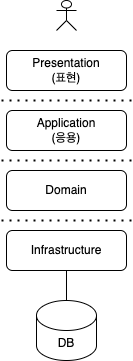

The diagram above was exported from draw.io. Its source (the exported page's mxGraphModel, read from the mxfile embedded in the PNG):
<mxGraphModel dx="1114" dy="894" grid="1" gridSize="10" guides="1" tooltips="1" connect="1" arrows="1" fold="1" page="1" pageScale="1" pageWidth="827" pageHeight="1169" math="0" shadow="0">
  <root>
    <mxCell id="0" />
    <mxCell id="1" parent="0" />
    <mxCell id="VLpQwGb2gOhR6lscI_L1-2" value="" style="shape=umlActor;verticalLabelPosition=bottom;verticalAlign=top;html=1;outlineConnect=0;" vertex="1" parent="1">
      <mxGeometry x="200" y="130" width="20" height="30" as="geometry" />
    </mxCell>
    <mxCell id="VLpQwGb2gOhR6lscI_L1-8" value="Presentation&lt;div&gt;(표현)&lt;/div&gt;" style="rounded=1;whiteSpace=wrap;html=1;" vertex="1" parent="1">
      <mxGeometry x="150" y="180" width="120" height="40" as="geometry" />
    </mxCell>
    <mxCell id="VLpQwGb2gOhR6lscI_L1-9" value="Infrastructure" style="rounded=1;whiteSpace=wrap;html=1;" vertex="1" parent="1">
      <mxGeometry x="150" y="360" width="120" height="40" as="geometry" />
    </mxCell>
    <mxCell id="VLpQwGb2gOhR6lscI_L1-10" value="Domain" style="rounded=1;whiteSpace=wrap;html=1;" vertex="1" parent="1">
      <mxGeometry x="150" y="300" width="120" height="40" as="geometry" />
    </mxCell>
    <mxCell id="VLpQwGb2gOhR6lscI_L1-11" value="Application&lt;div&gt;(응용)&lt;/div&gt;" style="rounded=1;whiteSpace=wrap;html=1;" vertex="1" parent="1">
      <mxGeometry x="150" y="240" width="120" height="40" as="geometry" />
    </mxCell>
    <mxCell id="VLpQwGb2gOhR6lscI_L1-12" value="DB" style="shape=cylinder3;whiteSpace=wrap;html=1;boundedLbl=1;backgroundOutline=1;size=15;" vertex="1" parent="1">
      <mxGeometry x="180" y="430" width="60" height="60" as="geometry" />
    </mxCell>
    <mxCell id="VLpQwGb2gOhR6lscI_L1-13" style="edgeStyle=orthogonalEdgeStyle;rounded=0;orthogonalLoop=1;jettySize=auto;html=1;entryX=0.5;entryY=0;entryDx=0;entryDy=0;entryPerimeter=0;endArrow=none;endFill=0;" edge="1" parent="1" source="VLpQwGb2gOhR6lscI_L1-9" target="VLpQwGb2gOhR6lscI_L1-12">
      <mxGeometry relative="1" as="geometry" />
    </mxCell>
    <mxCell id="VLpQwGb2gOhR6lscI_L1-14" value="" style="endArrow=none;dashed=1;html=1;dashPattern=1 3;strokeWidth=2;rounded=0;" edge="1" parent="1">
      <mxGeometry width="50" height="50" relative="1" as="geometry">
        <mxPoint x="145" y="230" as="sourcePoint" />
        <mxPoint x="275" y="230" as="targetPoint" />
      </mxGeometry>
    </mxCell>
    <mxCell id="VLpQwGb2gOhR6lscI_L1-15" value="" style="endArrow=none;dashed=1;html=1;dashPattern=1 3;strokeWidth=2;rounded=0;" edge="1" parent="1">
      <mxGeometry width="50" height="50" relative="1" as="geometry">
        <mxPoint x="145" y="290" as="sourcePoint" />
        <mxPoint x="275" y="290" as="targetPoint" />
      </mxGeometry>
    </mxCell>
    <mxCell id="VLpQwGb2gOhR6lscI_L1-16" value="" style="endArrow=none;dashed=1;html=1;dashPattern=1 3;strokeWidth=2;rounded=0;" edge="1" parent="1">
      <mxGeometry width="50" height="50" relative="1" as="geometry">
        <mxPoint x="145" y="350" as="sourcePoint" />
        <mxPoint x="275" y="350" as="targetPoint" />
      </mxGeometry>
    </mxCell>
  </root>
</mxGraphModel>